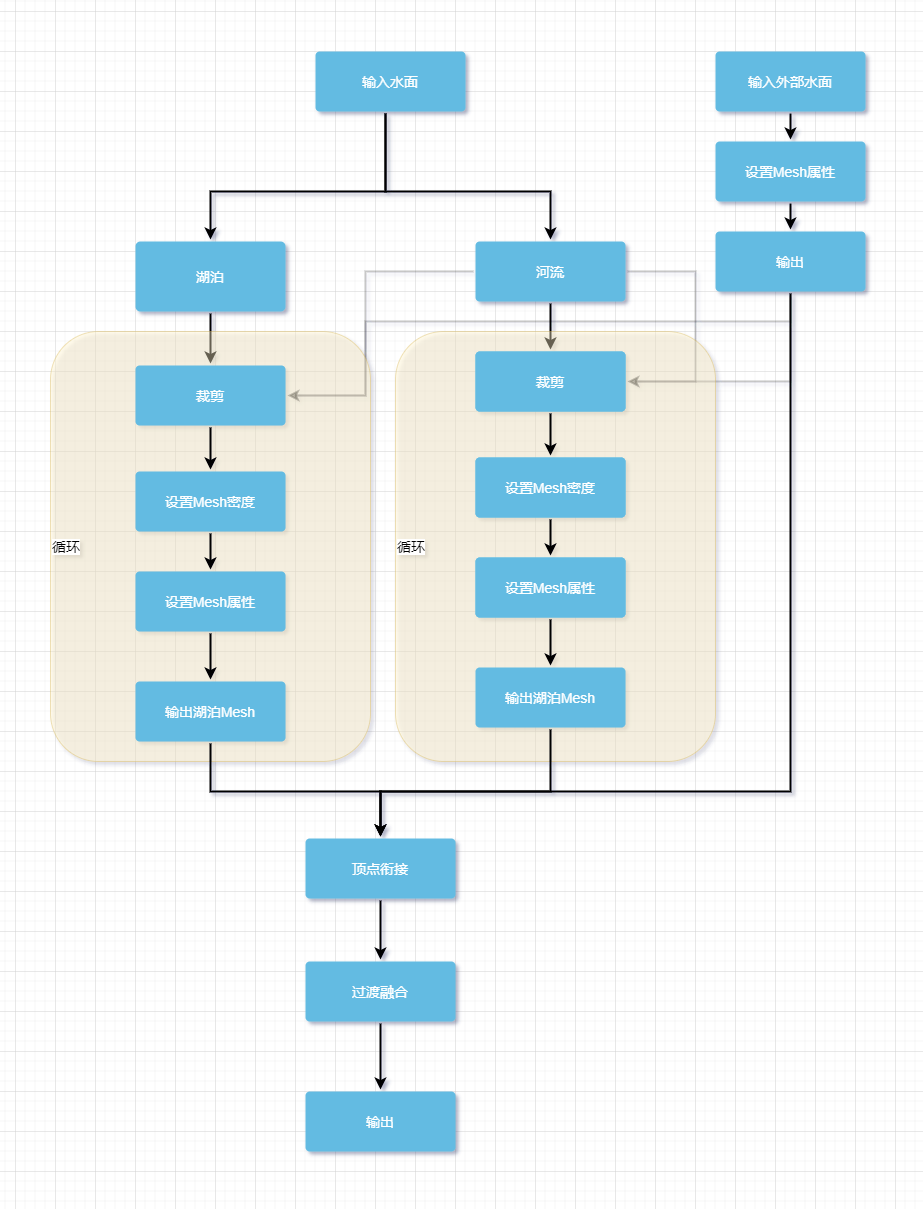

The diagram above was exported from draw.io. Its source (the exported page's mxGraphModel, read from the mxfile embedded in the PNG):
<mxGraphModel dx="1102" dy="905" grid="1" gridSize="10" guides="1" tooltips="1" connect="1" arrows="1" fold="1" page="1" pageScale="1" pageWidth="1169" pageHeight="827" background="none" math="0" shadow="0">
  <root>
    <mxCell id="0" />
    <mxCell id="1" parent="0" />
    <mxCell id="Z4zg4Z-eImJAEY33YxwP-1765" style="edgeStyle=orthogonalEdgeStyle;rounded=0;orthogonalLoop=1;jettySize=auto;html=1;strokeWidth=2;" edge="1" parent="1" source="1762" target="Z4zg4Z-eImJAEY33YxwP-1762">
      <mxGeometry relative="1" as="geometry">
        <Array as="points">
          <mxPoint x="570" y="180" />
          <mxPoint x="395" y="180" />
        </Array>
      </mxGeometry>
    </mxCell>
    <mxCell id="Z4zg4Z-eImJAEY33YxwP-1766" style="edgeStyle=orthogonalEdgeStyle;rounded=0;orthogonalLoop=1;jettySize=auto;html=1;strokeWidth=2;" edge="1" parent="1" source="1762" target="Z4zg4Z-eImJAEY33YxwP-1763">
      <mxGeometry relative="1" as="geometry">
        <Array as="points">
          <mxPoint x="570" y="180" />
          <mxPoint x="735" y="180" />
        </Array>
      </mxGeometry>
    </mxCell>
    <mxCell id="1762" value="输入水面" style="rounded=1;whiteSpace=wrap;html=1;shadow=0;labelBackgroundColor=none;strokeColor=none;strokeWidth=3;fillColor=#64bbe2;fontFamily=Helvetica;fontSize=14;fontColor=#FFFFFF;align=center;spacing=5;arcSize=7;perimeterSpacing=2;" parent="1" vertex="1">
      <mxGeometry x="500" y="40" width="150" height="60" as="geometry" />
    </mxCell>
    <mxCell id="Z4zg4Z-eImJAEY33YxwP-1782" style="edgeStyle=orthogonalEdgeStyle;rounded=0;orthogonalLoop=1;jettySize=auto;html=1;fontSize=14;fontColor=#999999;strokeWidth=2;" edge="1" parent="1" source="Z4zg4Z-eImJAEY33YxwP-1762" target="Z4zg4Z-eImJAEY33YxwP-1781">
      <mxGeometry relative="1" as="geometry" />
    </mxCell>
    <mxCell id="Z4zg4Z-eImJAEY33YxwP-1762" value="湖泊" style="rounded=1;whiteSpace=wrap;html=1;shadow=0;labelBackgroundColor=none;strokeColor=none;strokeWidth=3;fillColor=#64bbe2;fontFamily=Helvetica;fontSize=14;fontColor=#FFFFFF;align=center;spacing=5;arcSize=7;perimeterSpacing=2;" vertex="1" parent="1">
      <mxGeometry x="320" y="230" width="150" height="70" as="geometry" />
    </mxCell>
    <mxCell id="Z4zg4Z-eImJAEY33YxwP-1792" style="edgeStyle=orthogonalEdgeStyle;rounded=0;orthogonalLoop=1;jettySize=auto;html=1;fontSize=14;fontColor=#999999;strokeWidth=2;" edge="1" parent="1" source="Z4zg4Z-eImJAEY33YxwP-1763" target="Z4zg4Z-eImJAEY33YxwP-1791">
      <mxGeometry relative="1" as="geometry" />
    </mxCell>
    <mxCell id="Z4zg4Z-eImJAEY33YxwP-1796" style="edgeStyle=orthogonalEdgeStyle;rounded=0;orthogonalLoop=1;jettySize=auto;html=1;entryX=1;entryY=0.5;entryDx=0;entryDy=0;fontSize=14;fontColor=#999999;strokeWidth=2;opacity=20;" edge="1" parent="1" source="Z4zg4Z-eImJAEY33YxwP-1763" target="Z4zg4Z-eImJAEY33YxwP-1781">
      <mxGeometry relative="1" as="geometry">
        <Array as="points">
          <mxPoint x="550" y="260" />
          <mxPoint x="550" y="384" />
        </Array>
      </mxGeometry>
    </mxCell>
    <mxCell id="Z4zg4Z-eImJAEY33YxwP-1799" style="edgeStyle=orthogonalEdgeStyle;rounded=0;orthogonalLoop=1;jettySize=auto;html=1;exitX=1;exitY=0.5;exitDx=0;exitDy=0;fontSize=14;fontColor=#999999;strokeWidth=2;opacity=20;entryX=1;entryY=0.5;entryDx=0;entryDy=0;" edge="1" parent="1" source="Z4zg4Z-eImJAEY33YxwP-1763" target="Z4zg4Z-eImJAEY33YxwP-1793">
      <mxGeometry relative="1" as="geometry">
        <mxPoint x="880" y="300" as="targetPoint" />
        <Array as="points">
          <mxPoint x="880" y="260" />
          <mxPoint x="880" y="370" />
        </Array>
      </mxGeometry>
    </mxCell>
    <mxCell id="Z4zg4Z-eImJAEY33YxwP-1763" value="河流" style="rounded=1;whiteSpace=wrap;html=1;shadow=0;labelBackgroundColor=none;strokeColor=none;strokeWidth=3;fillColor=#64bbe2;fontFamily=Helvetica;fontSize=14;fontColor=#FFFFFF;align=center;spacing=5;arcSize=7;perimeterSpacing=2;" vertex="1" parent="1">
      <mxGeometry x="660" y="230" width="150" height="60" as="geometry" />
    </mxCell>
    <mxCell id="Z4zg4Z-eImJAEY33YxwP-1797" style="edgeStyle=orthogonalEdgeStyle;rounded=0;orthogonalLoop=1;jettySize=auto;html=1;entryX=1;entryY=0.5;entryDx=0;entryDy=0;fontSize=14;fontColor=#999999;strokeWidth=2;opacity=20;" edge="1" parent="1" source="Z4zg4Z-eImJAEY33YxwP-1764" target="Z4zg4Z-eImJAEY33YxwP-1781">
      <mxGeometry relative="1" as="geometry">
        <Array as="points">
          <mxPoint x="975" y="310" />
          <mxPoint x="550" y="310" />
          <mxPoint x="550" y="384" />
        </Array>
      </mxGeometry>
    </mxCell>
    <mxCell id="Z4zg4Z-eImJAEY33YxwP-1800" style="edgeStyle=orthogonalEdgeStyle;rounded=0;orthogonalLoop=1;jettySize=auto;html=1;entryX=1;entryY=0.5;entryDx=0;entryDy=0;fontSize=14;fontColor=#999999;strokeWidth=2;opacity=20;" edge="1" parent="1" source="Z4zg4Z-eImJAEY33YxwP-1764" target="Z4zg4Z-eImJAEY33YxwP-1793">
      <mxGeometry relative="1" as="geometry">
        <Array as="points">
          <mxPoint x="975" y="370" />
        </Array>
      </mxGeometry>
    </mxCell>
    <mxCell id="Z4zg4Z-eImJAEY33YxwP-1811" style="edgeStyle=orthogonalEdgeStyle;rounded=0;orthogonalLoop=1;jettySize=auto;html=1;entryX=0.5;entryY=0;entryDx=0;entryDy=0;fontSize=14;fontColor=#999999;strokeWidth=2;" edge="1" parent="1" source="Z4zg4Z-eImJAEY33YxwP-1764" target="Z4zg4Z-eImJAEY33YxwP-1807">
      <mxGeometry relative="1" as="geometry">
        <Array as="points">
          <mxPoint x="975" y="780" />
          <mxPoint x="565" y="780" />
        </Array>
      </mxGeometry>
    </mxCell>
    <mxCell id="Z4zg4Z-eImJAEY33YxwP-1764" value="输出" style="rounded=1;whiteSpace=wrap;html=1;shadow=0;labelBackgroundColor=none;strokeColor=none;strokeWidth=3;fillColor=#64bbe2;fontFamily=Helvetica;fontSize=14;fontColor=#FFFFFF;align=center;spacing=5;arcSize=7;perimeterSpacing=2;" vertex="1" parent="1">
      <mxGeometry x="900" y="220" width="150" height="60" as="geometry" />
    </mxCell>
    <mxCell id="Z4zg4Z-eImJAEY33YxwP-1774" value="&lt;span style=&quot;background-color: rgb(255 , 255 , 255)&quot;&gt;循环&lt;/span&gt;" style="rounded=1;whiteSpace=wrap;html=1;labelBackgroundColor=#4D4D4D;fontSize=14;opacity=40;fillColor=#fff2cc;strokeColor=#d6b656;glass=0;shadow=0;align=left;" vertex="1" parent="1">
      <mxGeometry x="235" y="320" width="320" height="430" as="geometry" />
    </mxCell>
    <mxCell id="Z4zg4Z-eImJAEY33YxwP-1778" style="edgeStyle=orthogonalEdgeStyle;rounded=0;orthogonalLoop=1;jettySize=auto;html=1;fontSize=14;fontColor=#999999;strokeWidth=2;" edge="1" parent="1" source="Z4zg4Z-eImJAEY33YxwP-1775" target="Z4zg4Z-eImJAEY33YxwP-1777">
      <mxGeometry relative="1" as="geometry" />
    </mxCell>
    <mxCell id="Z4zg4Z-eImJAEY33YxwP-1775" value="设置Mesh密度" style="rounded=1;whiteSpace=wrap;html=1;shadow=0;labelBackgroundColor=none;strokeColor=none;strokeWidth=3;fillColor=#64bbe2;fontFamily=Helvetica;fontSize=14;fontColor=#FFFFFF;align=center;spacing=5;arcSize=7;perimeterSpacing=2;" vertex="1" parent="1">
      <mxGeometry x="320" y="460" width="150" height="60" as="geometry" />
    </mxCell>
    <mxCell id="Z4zg4Z-eImJAEY33YxwP-1780" style="edgeStyle=orthogonalEdgeStyle;rounded=0;orthogonalLoop=1;jettySize=auto;html=1;fontSize=14;fontColor=#999999;strokeWidth=2;" edge="1" parent="1" source="Z4zg4Z-eImJAEY33YxwP-1777" target="Z4zg4Z-eImJAEY33YxwP-1779">
      <mxGeometry relative="1" as="geometry" />
    </mxCell>
    <mxCell id="Z4zg4Z-eImJAEY33YxwP-1777" value="设置Mesh属性" style="rounded=1;whiteSpace=wrap;html=1;shadow=0;labelBackgroundColor=none;strokeColor=none;strokeWidth=3;fillColor=#64bbe2;fontFamily=Helvetica;fontSize=14;fontColor=#FFFFFF;align=center;spacing=5;arcSize=7;perimeterSpacing=2;" vertex="1" parent="1">
      <mxGeometry x="320" y="560" width="150" height="60" as="geometry" />
    </mxCell>
    <mxCell id="Z4zg4Z-eImJAEY33YxwP-1808" style="edgeStyle=orthogonalEdgeStyle;rounded=0;orthogonalLoop=1;jettySize=auto;html=1;entryX=0.5;entryY=0;entryDx=0;entryDy=0;fontSize=14;fontColor=#999999;strokeWidth=2;" edge="1" parent="1" source="Z4zg4Z-eImJAEY33YxwP-1779" target="Z4zg4Z-eImJAEY33YxwP-1807">
      <mxGeometry relative="1" as="geometry">
        <Array as="points">
          <mxPoint x="395" y="780" />
          <mxPoint x="565" y="780" />
        </Array>
      </mxGeometry>
    </mxCell>
    <mxCell id="Z4zg4Z-eImJAEY33YxwP-1779" value="输出湖泊Mesh" style="rounded=1;whiteSpace=wrap;html=1;shadow=0;labelBackgroundColor=none;strokeColor=none;strokeWidth=3;fillColor=#64bbe2;fontFamily=Helvetica;fontSize=14;fontColor=#FFFFFF;align=center;spacing=5;arcSize=7;perimeterSpacing=2;" vertex="1" parent="1">
      <mxGeometry x="320" y="670" width="150" height="60" as="geometry" />
    </mxCell>
    <mxCell id="Z4zg4Z-eImJAEY33YxwP-1783" style="edgeStyle=orthogonalEdgeStyle;rounded=0;orthogonalLoop=1;jettySize=auto;html=1;fontSize=14;fontColor=#999999;strokeWidth=2;" edge="1" parent="1" source="Z4zg4Z-eImJAEY33YxwP-1781" target="Z4zg4Z-eImJAEY33YxwP-1775">
      <mxGeometry relative="1" as="geometry" />
    </mxCell>
    <mxCell id="Z4zg4Z-eImJAEY33YxwP-1781" value="裁剪" style="rounded=1;whiteSpace=wrap;html=1;shadow=0;labelBackgroundColor=none;strokeColor=none;strokeWidth=3;fillColor=#64bbe2;fontFamily=Helvetica;fontSize=14;fontColor=#FFFFFF;align=center;spacing=5;arcSize=7;perimeterSpacing=2;" vertex="1" parent="1">
      <mxGeometry x="320" y="354" width="150" height="60" as="geometry" />
    </mxCell>
    <mxCell id="Z4zg4Z-eImJAEY33YxwP-1784" value="&lt;span style=&quot;background-color: rgb(255 , 255 , 255)&quot;&gt;循环&lt;/span&gt;" style="rounded=1;whiteSpace=wrap;html=1;labelBackgroundColor=#4D4D4D;fontSize=14;opacity=40;fillColor=#fff2cc;strokeColor=#d6b656;glass=0;shadow=0;align=left;" vertex="1" parent="1">
      <mxGeometry x="580" y="320" width="320" height="430" as="geometry" />
    </mxCell>
    <mxCell id="Z4zg4Z-eImJAEY33YxwP-1785" style="edgeStyle=orthogonalEdgeStyle;rounded=0;orthogonalLoop=1;jettySize=auto;html=1;fontSize=14;fontColor=#999999;strokeWidth=2;" edge="1" parent="1" source="Z4zg4Z-eImJAEY33YxwP-1786" target="Z4zg4Z-eImJAEY33YxwP-1788">
      <mxGeometry relative="1" as="geometry" />
    </mxCell>
    <mxCell id="Z4zg4Z-eImJAEY33YxwP-1786" value="设置Mesh密度" style="rounded=1;whiteSpace=wrap;html=1;shadow=0;labelBackgroundColor=none;strokeColor=none;strokeWidth=3;fillColor=#64bbe2;fontFamily=Helvetica;fontSize=14;fontColor=#FFFFFF;align=center;spacing=5;arcSize=7;perimeterSpacing=2;" vertex="1" parent="1">
      <mxGeometry x="660" y="446" width="150" height="60" as="geometry" />
    </mxCell>
    <mxCell id="Z4zg4Z-eImJAEY33YxwP-1787" style="edgeStyle=orthogonalEdgeStyle;rounded=0;orthogonalLoop=1;jettySize=auto;html=1;fontSize=14;fontColor=#999999;strokeWidth=2;" edge="1" parent="1" source="Z4zg4Z-eImJAEY33YxwP-1788" target="Z4zg4Z-eImJAEY33YxwP-1789">
      <mxGeometry relative="1" as="geometry" />
    </mxCell>
    <mxCell id="Z4zg4Z-eImJAEY33YxwP-1788" value="设置Mesh属性" style="rounded=1;whiteSpace=wrap;html=1;shadow=0;labelBackgroundColor=none;strokeColor=none;strokeWidth=3;fillColor=#64bbe2;fontFamily=Helvetica;fontSize=14;fontColor=#FFFFFF;align=center;spacing=5;arcSize=7;perimeterSpacing=2;" vertex="1" parent="1">
      <mxGeometry x="660" y="546" width="150" height="60" as="geometry" />
    </mxCell>
    <mxCell id="Z4zg4Z-eImJAEY33YxwP-1809" style="edgeStyle=orthogonalEdgeStyle;rounded=0;orthogonalLoop=1;jettySize=auto;html=1;entryX=0.5;entryY=0;entryDx=0;entryDy=0;fontSize=14;fontColor=#999999;strokeWidth=2;" edge="1" parent="1" source="Z4zg4Z-eImJAEY33YxwP-1789" target="Z4zg4Z-eImJAEY33YxwP-1807">
      <mxGeometry relative="1" as="geometry">
        <Array as="points">
          <mxPoint x="735" y="780" />
          <mxPoint x="565" y="780" />
        </Array>
      </mxGeometry>
    </mxCell>
    <mxCell id="Z4zg4Z-eImJAEY33YxwP-1789" value="输出湖泊Mesh" style="rounded=1;whiteSpace=wrap;html=1;shadow=0;labelBackgroundColor=none;strokeColor=none;strokeWidth=3;fillColor=#64bbe2;fontFamily=Helvetica;fontSize=14;fontColor=#FFFFFF;align=center;spacing=5;arcSize=7;perimeterSpacing=2;" vertex="1" parent="1">
      <mxGeometry x="660" y="656" width="150" height="60" as="geometry" />
    </mxCell>
    <mxCell id="Z4zg4Z-eImJAEY33YxwP-1790" style="edgeStyle=orthogonalEdgeStyle;rounded=0;orthogonalLoop=1;jettySize=auto;html=1;fontSize=14;fontColor=#999999;strokeWidth=2;" edge="1" parent="1" source="Z4zg4Z-eImJAEY33YxwP-1791" target="Z4zg4Z-eImJAEY33YxwP-1786">
      <mxGeometry relative="1" as="geometry" />
    </mxCell>
    <mxCell id="Z4zg4Z-eImJAEY33YxwP-1791" value="裁剪" style="rounded=1;whiteSpace=wrap;html=1;shadow=0;labelBackgroundColor=none;strokeColor=none;strokeWidth=3;fillColor=#64bbe2;fontFamily=Helvetica;fontSize=14;fontColor=#FFFFFF;align=center;spacing=5;arcSize=7;perimeterSpacing=2;" vertex="1" parent="1">
      <mxGeometry x="660" y="340" width="150" height="60" as="geometry" />
    </mxCell>
    <mxCell id="Z4zg4Z-eImJAEY33YxwP-1793" value="裁剪" style="rounded=1;whiteSpace=wrap;html=1;shadow=0;labelBackgroundColor=none;strokeColor=none;strokeWidth=3;fillColor=#64bbe2;fontFamily=Helvetica;fontSize=14;fontColor=#FFFFFF;align=center;spacing=5;arcSize=7;perimeterSpacing=2;" vertex="1" parent="1">
      <mxGeometry x="660" y="340" width="150" height="60" as="geometry" />
    </mxCell>
    <mxCell id="Z4zg4Z-eImJAEY33YxwP-1794" value="设置Mesh密度" style="rounded=1;whiteSpace=wrap;html=1;shadow=0;labelBackgroundColor=none;strokeColor=none;strokeWidth=3;fillColor=#64bbe2;fontFamily=Helvetica;fontSize=14;fontColor=#FFFFFF;align=center;spacing=5;arcSize=7;perimeterSpacing=2;" vertex="1" parent="1">
      <mxGeometry x="660" y="446" width="150" height="60" as="geometry" />
    </mxCell>
    <mxCell id="Z4zg4Z-eImJAEY33YxwP-1795" value="设置Mesh属性" style="rounded=1;whiteSpace=wrap;html=1;shadow=0;labelBackgroundColor=none;strokeColor=none;strokeWidth=3;fillColor=#64bbe2;fontFamily=Helvetica;fontSize=14;fontColor=#FFFFFF;align=center;spacing=5;arcSize=7;perimeterSpacing=2;" vertex="1" parent="1">
      <mxGeometry x="660" y="546" width="150" height="60" as="geometry" />
    </mxCell>
    <mxCell id="Z4zg4Z-eImJAEY33YxwP-1804" style="edgeStyle=orthogonalEdgeStyle;rounded=0;orthogonalLoop=1;jettySize=auto;html=1;fontSize=14;fontColor=#999999;strokeWidth=2;" edge="1" parent="1" source="Z4zg4Z-eImJAEY33YxwP-1801" target="Z4zg4Z-eImJAEY33YxwP-1803">
      <mxGeometry relative="1" as="geometry" />
    </mxCell>
    <mxCell id="Z4zg4Z-eImJAEY33YxwP-1801" value="输入外部水面" style="rounded=1;whiteSpace=wrap;html=1;shadow=0;labelBackgroundColor=none;strokeColor=none;strokeWidth=3;fillColor=#64bbe2;fontFamily=Helvetica;fontSize=14;fontColor=#FFFFFF;align=center;spacing=5;arcSize=7;perimeterSpacing=2;" vertex="1" parent="1">
      <mxGeometry x="900" y="40" width="150" height="60" as="geometry" />
    </mxCell>
    <mxCell id="Z4zg4Z-eImJAEY33YxwP-1805" style="edgeStyle=orthogonalEdgeStyle;rounded=0;orthogonalLoop=1;jettySize=auto;html=1;fontSize=14;fontColor=#999999;strokeWidth=2;" edge="1" parent="1" source="Z4zg4Z-eImJAEY33YxwP-1803" target="Z4zg4Z-eImJAEY33YxwP-1764">
      <mxGeometry relative="1" as="geometry" />
    </mxCell>
    <mxCell id="Z4zg4Z-eImJAEY33YxwP-1803" value="设置Mesh属性" style="rounded=1;whiteSpace=wrap;html=1;shadow=0;labelBackgroundColor=none;strokeColor=none;strokeWidth=3;fillColor=#64bbe2;fontFamily=Helvetica;fontSize=14;fontColor=#FFFFFF;align=center;spacing=5;arcSize=7;perimeterSpacing=2;" vertex="1" parent="1">
      <mxGeometry x="900" y="130" width="150" height="60" as="geometry" />
    </mxCell>
    <mxCell id="Z4zg4Z-eImJAEY33YxwP-1806" style="edgeStyle=orthogonalEdgeStyle;rounded=0;orthogonalLoop=1;jettySize=auto;html=1;exitX=0.5;exitY=1;exitDx=0;exitDy=0;fontSize=14;fontColor=#999999;strokeWidth=2;" edge="1" parent="1" source="Z4zg4Z-eImJAEY33YxwP-1784" target="Z4zg4Z-eImJAEY33YxwP-1784">
      <mxGeometry relative="1" as="geometry" />
    </mxCell>
    <mxCell id="Z4zg4Z-eImJAEY33YxwP-1813" style="edgeStyle=orthogonalEdgeStyle;rounded=0;orthogonalLoop=1;jettySize=auto;html=1;entryX=0.5;entryY=0;entryDx=0;entryDy=0;fontSize=14;fontColor=#999999;strokeWidth=2;" edge="1" parent="1" source="Z4zg4Z-eImJAEY33YxwP-1807" target="Z4zg4Z-eImJAEY33YxwP-1812">
      <mxGeometry relative="1" as="geometry" />
    </mxCell>
    <mxCell id="Z4zg4Z-eImJAEY33YxwP-1807" value="顶点衔接" style="rounded=1;whiteSpace=wrap;html=1;shadow=0;labelBackgroundColor=none;strokeColor=none;strokeWidth=3;fillColor=#64bbe2;fontFamily=Helvetica;fontSize=14;fontColor=#FFFFFF;align=center;spacing=5;arcSize=7;perimeterSpacing=2;" vertex="1" parent="1">
      <mxGeometry x="490" y="827" width="150" height="60" as="geometry" />
    </mxCell>
    <mxCell id="Z4zg4Z-eImJAEY33YxwP-1816" style="edgeStyle=orthogonalEdgeStyle;rounded=0;orthogonalLoop=1;jettySize=auto;html=1;fontSize=14;fontColor=#999999;strokeWidth=2;" edge="1" parent="1" source="Z4zg4Z-eImJAEY33YxwP-1812" target="Z4zg4Z-eImJAEY33YxwP-1815">
      <mxGeometry relative="1" as="geometry" />
    </mxCell>
    <mxCell id="Z4zg4Z-eImJAEY33YxwP-1812" value="过渡融合" style="rounded=1;whiteSpace=wrap;html=1;shadow=0;labelBackgroundColor=none;strokeColor=none;strokeWidth=3;fillColor=#64bbe2;fontFamily=Helvetica;fontSize=14;fontColor=#FFFFFF;align=center;spacing=5;arcSize=7;perimeterSpacing=2;" vertex="1" parent="1">
      <mxGeometry x="490" y="950" width="150" height="60" as="geometry" />
    </mxCell>
    <mxCell id="Z4zg4Z-eImJAEY33YxwP-1815" value="输出" style="rounded=1;whiteSpace=wrap;html=1;shadow=0;labelBackgroundColor=none;strokeColor=none;strokeWidth=3;fillColor=#64bbe2;fontFamily=Helvetica;fontSize=14;fontColor=#FFFFFF;align=center;spacing=5;arcSize=7;perimeterSpacing=2;" vertex="1" parent="1">
      <mxGeometry x="490" y="1080" width="150" height="60" as="geometry" />
    </mxCell>
  </root>
</mxGraphModel>